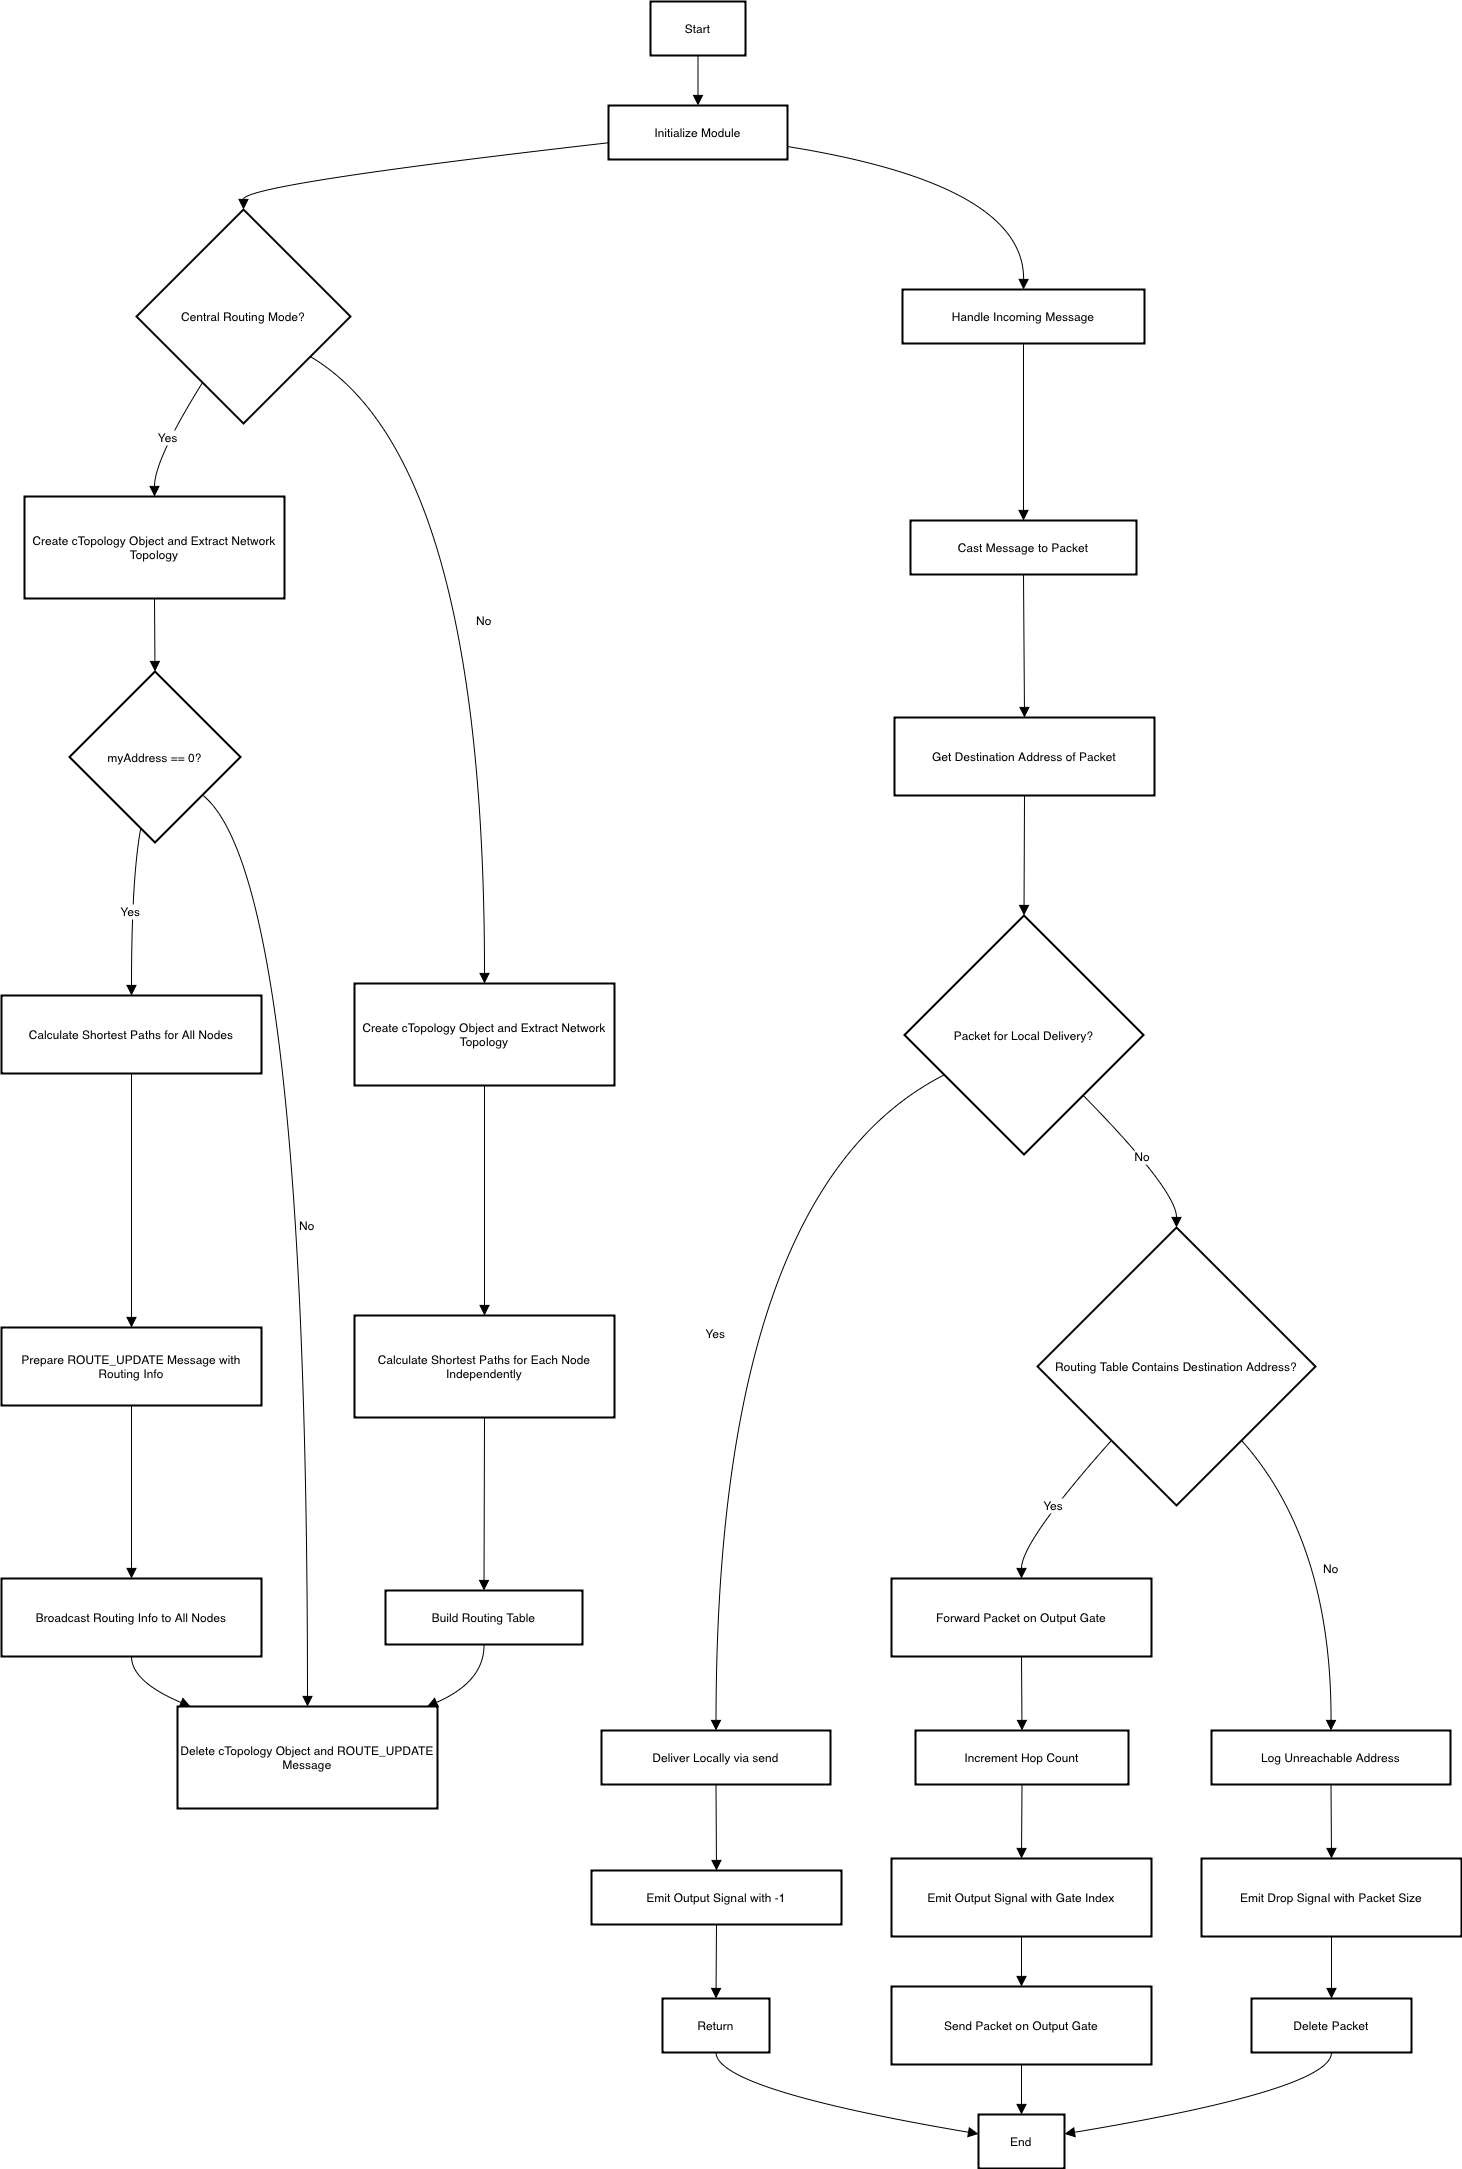

The diagram above was exported from draw.io. Its source (the exported page's mxGraphModel, read from the mxfile embedded in the PNG):
<mxGraphModel dx="649" dy="989" grid="0" gridSize="10" guides="1" tooltips="1" connect="1" arrows="1" fold="1" page="0" pageScale="1" pageWidth="850" pageHeight="1100" math="0" shadow="0">
  <root>
    <mxCell id="0" />
    <mxCell id="1" parent="0" />
    <mxCell id="ZGJJzp_PQE5GWUm1uLhZ-86" value="Start" style="whiteSpace=wrap;strokeWidth=2;" vertex="1" parent="1">
      <mxGeometry x="669" y="79" width="95" height="54" as="geometry" />
    </mxCell>
    <mxCell id="ZGJJzp_PQE5GWUm1uLhZ-87" value="Initialize Module" style="whiteSpace=wrap;strokeWidth=2;" vertex="1" parent="1">
      <mxGeometry x="627" y="183" width="179" height="54" as="geometry" />
    </mxCell>
    <mxCell id="ZGJJzp_PQE5GWUm1uLhZ-88" value="Central Routing Mode?" style="rhombus;strokeWidth=2;whiteSpace=wrap;" vertex="1" parent="1">
      <mxGeometry x="155" y="287" width="214" height="214" as="geometry" />
    </mxCell>
    <mxCell id="ZGJJzp_PQE5GWUm1uLhZ-89" value="Create cTopology Object and Extract Network Topology" style="whiteSpace=wrap;strokeWidth=2;" vertex="1" parent="1">
      <mxGeometry x="43" y="574" width="260" height="102" as="geometry" />
    </mxCell>
    <mxCell id="ZGJJzp_PQE5GWUm1uLhZ-90" value="myAddress == 0?" style="rhombus;strokeWidth=2;whiteSpace=wrap;" vertex="1" parent="1">
      <mxGeometry x="88" y="749" width="171" height="171" as="geometry" />
    </mxCell>
    <mxCell id="ZGJJzp_PQE5GWUm1uLhZ-91" value="Calculate Shortest Paths for All Nodes" style="whiteSpace=wrap;strokeWidth=2;" vertex="1" parent="1">
      <mxGeometry x="20" y="1073" width="260" height="78" as="geometry" />
    </mxCell>
    <mxCell id="ZGJJzp_PQE5GWUm1uLhZ-92" value="Prepare ROUTE_UPDATE Message with Routing Info" style="whiteSpace=wrap;strokeWidth=2;" vertex="1" parent="1">
      <mxGeometry x="20" y="1405" width="260" height="78" as="geometry" />
    </mxCell>
    <mxCell id="ZGJJzp_PQE5GWUm1uLhZ-93" value="Broadcast Routing Info to All Nodes" style="whiteSpace=wrap;strokeWidth=2;" vertex="1" parent="1">
      <mxGeometry x="20" y="1656" width="260" height="78" as="geometry" />
    </mxCell>
    <mxCell id="ZGJJzp_PQE5GWUm1uLhZ-94" value="Delete cTopology Object and ROUTE_UPDATE Message" style="whiteSpace=wrap;strokeWidth=2;" vertex="1" parent="1">
      <mxGeometry x="196" y="1784" width="260" height="102" as="geometry" />
    </mxCell>
    <mxCell id="ZGJJzp_PQE5GWUm1uLhZ-95" value="Create cTopology Object and Extract Network Topology" style="whiteSpace=wrap;strokeWidth=2;" vertex="1" parent="1">
      <mxGeometry x="373" y="1061" width="260" height="102" as="geometry" />
    </mxCell>
    <mxCell id="ZGJJzp_PQE5GWUm1uLhZ-96" value="Calculate Shortest Paths for Each Node Independently" style="whiteSpace=wrap;strokeWidth=2;" vertex="1" parent="1">
      <mxGeometry x="373" y="1393" width="260" height="102" as="geometry" />
    </mxCell>
    <mxCell id="ZGJJzp_PQE5GWUm1uLhZ-97" value="Build Routing Table" style="whiteSpace=wrap;strokeWidth=2;" vertex="1" parent="1">
      <mxGeometry x="404" y="1668" width="197" height="54" as="geometry" />
    </mxCell>
    <mxCell id="ZGJJzp_PQE5GWUm1uLhZ-98" value="Handle Incoming Message" style="whiteSpace=wrap;strokeWidth=2;" vertex="1" parent="1">
      <mxGeometry x="921" y="367" width="242" height="54" as="geometry" />
    </mxCell>
    <mxCell id="ZGJJzp_PQE5GWUm1uLhZ-99" value="Cast Message to Packet" style="whiteSpace=wrap;strokeWidth=2;" vertex="1" parent="1">
      <mxGeometry x="929" y="598" width="226" height="54" as="geometry" />
    </mxCell>
    <mxCell id="ZGJJzp_PQE5GWUm1uLhZ-100" value="Get Destination Address of Packet" style="whiteSpace=wrap;strokeWidth=2;" vertex="1" parent="1">
      <mxGeometry x="913" y="795" width="260" height="78" as="geometry" />
    </mxCell>
    <mxCell id="ZGJJzp_PQE5GWUm1uLhZ-101" value="Packet for Local Delivery?" style="rhombus;strokeWidth=2;whiteSpace=wrap;" vertex="1" parent="1">
      <mxGeometry x="923" y="993" width="239" height="239" as="geometry" />
    </mxCell>
    <mxCell id="ZGJJzp_PQE5GWUm1uLhZ-102" value="Deliver Locally via send" style="whiteSpace=wrap;strokeWidth=2;" vertex="1" parent="1">
      <mxGeometry x="620" y="1808" width="229" height="54" as="geometry" />
    </mxCell>
    <mxCell id="ZGJJzp_PQE5GWUm1uLhZ-103" value="Emit Output Signal with -1" style="whiteSpace=wrap;strokeWidth=2;" vertex="1" parent="1">
      <mxGeometry x="610" y="1948" width="250" height="54" as="geometry" />
    </mxCell>
    <mxCell id="ZGJJzp_PQE5GWUm1uLhZ-104" value="Return" style="whiteSpace=wrap;strokeWidth=2;" vertex="1" parent="1">
      <mxGeometry x="681" y="2076" width="107" height="54" as="geometry" />
    </mxCell>
    <mxCell id="ZGJJzp_PQE5GWUm1uLhZ-105" value="Routing Table Contains Destination Address?" style="rhombus;strokeWidth=2;whiteSpace=wrap;" vertex="1" parent="1">
      <mxGeometry x="1056" y="1305" width="278" height="278" as="geometry" />
    </mxCell>
    <mxCell id="ZGJJzp_PQE5GWUm1uLhZ-106" value="Forward Packet on Output Gate" style="whiteSpace=wrap;strokeWidth=2;" vertex="1" parent="1">
      <mxGeometry x="910" y="1656" width="260" height="78" as="geometry" />
    </mxCell>
    <mxCell id="ZGJJzp_PQE5GWUm1uLhZ-107" value="Increment Hop Count" style="whiteSpace=wrap;strokeWidth=2;" vertex="1" parent="1">
      <mxGeometry x="934" y="1808" width="213" height="54" as="geometry" />
    </mxCell>
    <mxCell id="ZGJJzp_PQE5GWUm1uLhZ-108" value="Emit Output Signal with Gate Index" style="whiteSpace=wrap;strokeWidth=2;" vertex="1" parent="1">
      <mxGeometry x="910" y="1936" width="260" height="78" as="geometry" />
    </mxCell>
    <mxCell id="ZGJJzp_PQE5GWUm1uLhZ-109" value="Send Packet on Output Gate" style="whiteSpace=wrap;strokeWidth=2;" vertex="1" parent="1">
      <mxGeometry x="910" y="2064" width="260" height="78" as="geometry" />
    </mxCell>
    <mxCell id="ZGJJzp_PQE5GWUm1uLhZ-110" value="Log Unreachable Address" style="whiteSpace=wrap;strokeWidth=2;" vertex="1" parent="1">
      <mxGeometry x="1230" y="1808" width="239" height="54" as="geometry" />
    </mxCell>
    <mxCell id="ZGJJzp_PQE5GWUm1uLhZ-111" value="Emit Drop Signal with Packet Size" style="whiteSpace=wrap;strokeWidth=2;" vertex="1" parent="1">
      <mxGeometry x="1220" y="1936" width="260" height="78" as="geometry" />
    </mxCell>
    <mxCell id="ZGJJzp_PQE5GWUm1uLhZ-112" value="Delete Packet" style="whiteSpace=wrap;strokeWidth=2;" vertex="1" parent="1">
      <mxGeometry x="1270" y="2076" width="160" height="54" as="geometry" />
    </mxCell>
    <mxCell id="ZGJJzp_PQE5GWUm1uLhZ-113" value="End" style="whiteSpace=wrap;strokeWidth=2;" vertex="1" parent="1">
      <mxGeometry x="997" y="2192" width="86" height="54" as="geometry" />
    </mxCell>
    <mxCell id="ZGJJzp_PQE5GWUm1uLhZ-114" value="" style="curved=1;startArrow=none;endArrow=block;exitX=0.5;exitY=1;entryX=0.5;entryY=0;rounded=0;fontSize=12;startSize=8;endSize=8;" edge="1" parent="1" source="ZGJJzp_PQE5GWUm1uLhZ-86" target="ZGJJzp_PQE5GWUm1uLhZ-87">
      <mxGeometry relative="1" as="geometry">
        <Array as="points" />
      </mxGeometry>
    </mxCell>
    <mxCell id="ZGJJzp_PQE5GWUm1uLhZ-115" value="" style="curved=1;startArrow=none;endArrow=block;exitX=0;exitY=0.69;entryX=0.5;entryY=0;rounded=0;fontSize=12;startSize=8;endSize=8;" edge="1" parent="1" source="ZGJJzp_PQE5GWUm1uLhZ-87" target="ZGJJzp_PQE5GWUm1uLhZ-88">
      <mxGeometry relative="1" as="geometry">
        <Array as="points">
          <mxPoint x="262" y="262" />
        </Array>
      </mxGeometry>
    </mxCell>
    <mxCell id="ZGJJzp_PQE5GWUm1uLhZ-116" value="Yes" style="curved=1;startArrow=none;endArrow=block;exitX=0.19;exitY=1;entryX=0.5;entryY=0;rounded=0;fontSize=12;startSize=8;endSize=8;" edge="1" parent="1" source="ZGJJzp_PQE5GWUm1uLhZ-88" target="ZGJJzp_PQE5GWUm1uLhZ-89">
      <mxGeometry relative="1" as="geometry">
        <Array as="points">
          <mxPoint x="173" y="537" />
        </Array>
      </mxGeometry>
    </mxCell>
    <mxCell id="ZGJJzp_PQE5GWUm1uLhZ-117" value="" style="curved=1;startArrow=none;endArrow=block;exitX=0.5;exitY=1;entryX=0.5;entryY=0;rounded=0;fontSize=12;startSize=8;endSize=8;" edge="1" parent="1" source="ZGJJzp_PQE5GWUm1uLhZ-89" target="ZGJJzp_PQE5GWUm1uLhZ-90">
      <mxGeometry relative="1" as="geometry">
        <Array as="points" />
      </mxGeometry>
    </mxCell>
    <mxCell id="ZGJJzp_PQE5GWUm1uLhZ-118" value="Yes" style="curved=1;startArrow=none;endArrow=block;exitX=0.4;exitY=1;entryX=0.5;entryY=0;rounded=0;fontSize=12;startSize=8;endSize=8;" edge="1" parent="1" source="ZGJJzp_PQE5GWUm1uLhZ-90" target="ZGJJzp_PQE5GWUm1uLhZ-91">
      <mxGeometry relative="1" as="geometry">
        <Array as="points">
          <mxPoint x="150" y="956" />
        </Array>
      </mxGeometry>
    </mxCell>
    <mxCell id="ZGJJzp_PQE5GWUm1uLhZ-119" value="" style="curved=1;startArrow=none;endArrow=block;exitX=0.5;exitY=1;entryX=0.5;entryY=-0.01;rounded=0;fontSize=12;startSize=8;endSize=8;" edge="1" parent="1" source="ZGJJzp_PQE5GWUm1uLhZ-91" target="ZGJJzp_PQE5GWUm1uLhZ-92">
      <mxGeometry relative="1" as="geometry">
        <Array as="points" />
      </mxGeometry>
    </mxCell>
    <mxCell id="ZGJJzp_PQE5GWUm1uLhZ-120" value="" style="curved=1;startArrow=none;endArrow=block;exitX=0.5;exitY=0.99;entryX=0.5;entryY=-0.01;rounded=0;fontSize=12;startSize=8;endSize=8;" edge="1" parent="1" source="ZGJJzp_PQE5GWUm1uLhZ-92" target="ZGJJzp_PQE5GWUm1uLhZ-93">
      <mxGeometry relative="1" as="geometry">
        <Array as="points" />
      </mxGeometry>
    </mxCell>
    <mxCell id="ZGJJzp_PQE5GWUm1uLhZ-121" value="" style="curved=1;startArrow=none;endArrow=block;exitX=0.5;exitY=0.99;entryX=0.05;entryY=0;rounded=0;fontSize=12;startSize=8;endSize=8;" edge="1" parent="1" source="ZGJJzp_PQE5GWUm1uLhZ-93" target="ZGJJzp_PQE5GWUm1uLhZ-94">
      <mxGeometry relative="1" as="geometry">
        <Array as="points">
          <mxPoint x="150" y="1759" />
        </Array>
      </mxGeometry>
    </mxCell>
    <mxCell id="ZGJJzp_PQE5GWUm1uLhZ-122" value="No" style="curved=1;startArrow=none;endArrow=block;exitX=1;exitY=0.9;entryX=0.5;entryY=0;rounded=0;fontSize=12;startSize=8;endSize=8;" edge="1" parent="1" source="ZGJJzp_PQE5GWUm1uLhZ-90" target="ZGJJzp_PQE5GWUm1uLhZ-94">
      <mxGeometry relative="1" as="geometry">
        <Array as="points">
          <mxPoint x="326" y="956" />
        </Array>
      </mxGeometry>
    </mxCell>
    <mxCell id="ZGJJzp_PQE5GWUm1uLhZ-123" value="No" style="curved=1;startArrow=none;endArrow=block;exitX=1;exitY=0.8;entryX=0.5;entryY=0;rounded=0;fontSize=12;startSize=8;endSize=8;" edge="1" parent="1" source="ZGJJzp_PQE5GWUm1uLhZ-88" target="ZGJJzp_PQE5GWUm1uLhZ-95">
      <mxGeometry relative="1" as="geometry">
        <Array as="points">
          <mxPoint x="503" y="537" />
        </Array>
      </mxGeometry>
    </mxCell>
    <mxCell id="ZGJJzp_PQE5GWUm1uLhZ-124" value="" style="curved=1;startArrow=none;endArrow=block;exitX=0.5;exitY=1;entryX=0.5;entryY=0;rounded=0;fontSize=12;startSize=8;endSize=8;" edge="1" parent="1" source="ZGJJzp_PQE5GWUm1uLhZ-95" target="ZGJJzp_PQE5GWUm1uLhZ-96">
      <mxGeometry relative="1" as="geometry">
        <Array as="points" />
      </mxGeometry>
    </mxCell>
    <mxCell id="ZGJJzp_PQE5GWUm1uLhZ-125" value="" style="curved=1;startArrow=none;endArrow=block;exitX=0.5;exitY=1;entryX=0.5;entryY=-0.01;rounded=0;fontSize=12;startSize=8;endSize=8;" edge="1" parent="1" source="ZGJJzp_PQE5GWUm1uLhZ-96" target="ZGJJzp_PQE5GWUm1uLhZ-97">
      <mxGeometry relative="1" as="geometry">
        <Array as="points" />
      </mxGeometry>
    </mxCell>
    <mxCell id="ZGJJzp_PQE5GWUm1uLhZ-126" value="" style="curved=1;startArrow=none;endArrow=block;exitX=0.5;exitY=0.99;entryX=0.96;entryY=0;rounded=0;fontSize=12;startSize=8;endSize=8;" edge="1" parent="1" source="ZGJJzp_PQE5GWUm1uLhZ-97" target="ZGJJzp_PQE5GWUm1uLhZ-94">
      <mxGeometry relative="1" as="geometry">
        <Array as="points">
          <mxPoint x="503" y="1759" />
        </Array>
      </mxGeometry>
    </mxCell>
    <mxCell id="ZGJJzp_PQE5GWUm1uLhZ-127" value="" style="curved=1;startArrow=none;endArrow=block;exitX=1;exitY=0.76;entryX=0.5;entryY=0;rounded=0;fontSize=12;startSize=8;endSize=8;" edge="1" parent="1" source="ZGJJzp_PQE5GWUm1uLhZ-87" target="ZGJJzp_PQE5GWUm1uLhZ-98">
      <mxGeometry relative="1" as="geometry">
        <Array as="points">
          <mxPoint x="1043" y="262" />
        </Array>
      </mxGeometry>
    </mxCell>
    <mxCell id="ZGJJzp_PQE5GWUm1uLhZ-128" value="" style="curved=1;startArrow=none;endArrow=block;exitX=0.5;exitY=1;entryX=0.5;entryY=-0.01;rounded=0;fontSize=12;startSize=8;endSize=8;" edge="1" parent="1" source="ZGJJzp_PQE5GWUm1uLhZ-98" target="ZGJJzp_PQE5GWUm1uLhZ-99">
      <mxGeometry relative="1" as="geometry">
        <Array as="points" />
      </mxGeometry>
    </mxCell>
    <mxCell id="ZGJJzp_PQE5GWUm1uLhZ-129" value="" style="curved=1;startArrow=none;endArrow=block;exitX=0.5;exitY=0.99;entryX=0.5;entryY=0;rounded=0;fontSize=12;startSize=8;endSize=8;" edge="1" parent="1" source="ZGJJzp_PQE5GWUm1uLhZ-99" target="ZGJJzp_PQE5GWUm1uLhZ-100">
      <mxGeometry relative="1" as="geometry">
        <Array as="points" />
      </mxGeometry>
    </mxCell>
    <mxCell id="ZGJJzp_PQE5GWUm1uLhZ-130" value="" style="curved=1;startArrow=none;endArrow=block;exitX=0.5;exitY=1;entryX=0.5;entryY=0;rounded=0;fontSize=12;startSize=8;endSize=8;" edge="1" parent="1" source="ZGJJzp_PQE5GWUm1uLhZ-100" target="ZGJJzp_PQE5GWUm1uLhZ-101">
      <mxGeometry relative="1" as="geometry">
        <Array as="points" />
      </mxGeometry>
    </mxCell>
    <mxCell id="ZGJJzp_PQE5GWUm1uLhZ-131" value="Yes" style="curved=1;startArrow=none;endArrow=block;exitX=0;exitY=0.75;entryX=0.5;entryY=-0.01;rounded=0;fontSize=12;startSize=8;endSize=8;" edge="1" parent="1" source="ZGJJzp_PQE5GWUm1uLhZ-101" target="ZGJJzp_PQE5GWUm1uLhZ-102">
      <mxGeometry relative="1" as="geometry">
        <Array as="points">
          <mxPoint x="735" y="1268" />
        </Array>
      </mxGeometry>
    </mxCell>
    <mxCell id="ZGJJzp_PQE5GWUm1uLhZ-132" value="" style="curved=1;startArrow=none;endArrow=block;exitX=0.5;exitY=0.99;entryX=0.5;entryY=-0.01;rounded=0;fontSize=12;startSize=8;endSize=8;" edge="1" parent="1" source="ZGJJzp_PQE5GWUm1uLhZ-102" target="ZGJJzp_PQE5GWUm1uLhZ-103">
      <mxGeometry relative="1" as="geometry">
        <Array as="points" />
      </mxGeometry>
    </mxCell>
    <mxCell id="ZGJJzp_PQE5GWUm1uLhZ-133" value="" style="curved=1;startArrow=none;endArrow=block;exitX=0.5;exitY=0.99;entryX=0.5;entryY=-0.01;rounded=0;fontSize=12;startSize=8;endSize=8;" edge="1" parent="1" source="ZGJJzp_PQE5GWUm1uLhZ-103" target="ZGJJzp_PQE5GWUm1uLhZ-104">
      <mxGeometry relative="1" as="geometry">
        <Array as="points" />
      </mxGeometry>
    </mxCell>
    <mxCell id="ZGJJzp_PQE5GWUm1uLhZ-134" value="No" style="curved=1;startArrow=none;endArrow=block;exitX=0.99;exitY=1;entryX=0.5;entryY=0;rounded=0;fontSize=12;startSize=8;endSize=8;" edge="1" parent="1" source="ZGJJzp_PQE5GWUm1uLhZ-101" target="ZGJJzp_PQE5GWUm1uLhZ-105">
      <mxGeometry relative="1" as="geometry">
        <Array as="points">
          <mxPoint x="1195" y="1268" />
        </Array>
      </mxGeometry>
    </mxCell>
    <mxCell id="ZGJJzp_PQE5GWUm1uLhZ-135" value="Yes" style="curved=1;startArrow=none;endArrow=block;exitX=0.06;exitY=1;entryX=0.5;entryY=-0.01;rounded=0;fontSize=12;startSize=8;endSize=8;" edge="1" parent="1" source="ZGJJzp_PQE5GWUm1uLhZ-105" target="ZGJJzp_PQE5GWUm1uLhZ-106">
      <mxGeometry relative="1" as="geometry">
        <Array as="points">
          <mxPoint x="1040" y="1619" />
        </Array>
      </mxGeometry>
    </mxCell>
    <mxCell id="ZGJJzp_PQE5GWUm1uLhZ-136" value="" style="curved=1;startArrow=none;endArrow=block;exitX=0.5;exitY=0.99;entryX=0.5;entryY=-0.01;rounded=0;fontSize=12;startSize=8;endSize=8;" edge="1" parent="1" source="ZGJJzp_PQE5GWUm1uLhZ-106" target="ZGJJzp_PQE5GWUm1uLhZ-107">
      <mxGeometry relative="1" as="geometry">
        <Array as="points" />
      </mxGeometry>
    </mxCell>
    <mxCell id="ZGJJzp_PQE5GWUm1uLhZ-137" value="" style="curved=1;startArrow=none;endArrow=block;exitX=0.5;exitY=0.99;entryX=0.5;entryY=-0.01;rounded=0;fontSize=12;startSize=8;endSize=8;" edge="1" parent="1" source="ZGJJzp_PQE5GWUm1uLhZ-107" target="ZGJJzp_PQE5GWUm1uLhZ-108">
      <mxGeometry relative="1" as="geometry">
        <Array as="points" />
      </mxGeometry>
    </mxCell>
    <mxCell id="ZGJJzp_PQE5GWUm1uLhZ-138" value="" style="curved=1;startArrow=none;endArrow=block;exitX=0.5;exitY=0.99;entryX=0.5;entryY=-0.01;rounded=0;fontSize=12;startSize=8;endSize=8;" edge="1" parent="1" source="ZGJJzp_PQE5GWUm1uLhZ-108" target="ZGJJzp_PQE5GWUm1uLhZ-109">
      <mxGeometry relative="1" as="geometry">
        <Array as="points" />
      </mxGeometry>
    </mxCell>
    <mxCell id="ZGJJzp_PQE5GWUm1uLhZ-139" value="No" style="curved=1;startArrow=none;endArrow=block;exitX=0.94;exitY=1;entryX=0.5;entryY=-0.01;rounded=0;fontSize=12;startSize=8;endSize=8;" edge="1" parent="1" source="ZGJJzp_PQE5GWUm1uLhZ-105" target="ZGJJzp_PQE5GWUm1uLhZ-110">
      <mxGeometry relative="1" as="geometry">
        <Array as="points">
          <mxPoint x="1350" y="1619" />
        </Array>
      </mxGeometry>
    </mxCell>
    <mxCell id="ZGJJzp_PQE5GWUm1uLhZ-140" value="" style="curved=1;startArrow=none;endArrow=block;exitX=0.5;exitY=0.99;entryX=0.5;entryY=-0.01;rounded=0;fontSize=12;startSize=8;endSize=8;" edge="1" parent="1" source="ZGJJzp_PQE5GWUm1uLhZ-110" target="ZGJJzp_PQE5GWUm1uLhZ-111">
      <mxGeometry relative="1" as="geometry">
        <Array as="points" />
      </mxGeometry>
    </mxCell>
    <mxCell id="ZGJJzp_PQE5GWUm1uLhZ-141" value="" style="curved=1;startArrow=none;endArrow=block;exitX=0.5;exitY=0.99;entryX=0.5;entryY=-0.01;rounded=0;fontSize=12;startSize=8;endSize=8;" edge="1" parent="1" source="ZGJJzp_PQE5GWUm1uLhZ-111" target="ZGJJzp_PQE5GWUm1uLhZ-112">
      <mxGeometry relative="1" as="geometry">
        <Array as="points" />
      </mxGeometry>
    </mxCell>
    <mxCell id="ZGJJzp_PQE5GWUm1uLhZ-142" value="" style="curved=1;startArrow=none;endArrow=block;exitX=0.5;exitY=0.99;entryX=0.5;entryY=-0.01;rounded=0;fontSize=12;startSize=8;endSize=8;" edge="1" parent="1" source="ZGJJzp_PQE5GWUm1uLhZ-109" target="ZGJJzp_PQE5GWUm1uLhZ-113">
      <mxGeometry relative="1" as="geometry">
        <Array as="points" />
      </mxGeometry>
    </mxCell>
    <mxCell id="ZGJJzp_PQE5GWUm1uLhZ-143" value="" style="curved=1;startArrow=none;endArrow=block;exitX=0.5;exitY=0.99;entryX=0;entryY=0.36;rounded=0;fontSize=12;startSize=8;endSize=8;" edge="1" parent="1" source="ZGJJzp_PQE5GWUm1uLhZ-104" target="ZGJJzp_PQE5GWUm1uLhZ-113">
      <mxGeometry relative="1" as="geometry">
        <Array as="points">
          <mxPoint x="735" y="2167" />
        </Array>
      </mxGeometry>
    </mxCell>
    <mxCell id="ZGJJzp_PQE5GWUm1uLhZ-144" value="" style="curved=1;startArrow=none;endArrow=block;exitX=0.5;exitY=0.99;entryX=1;entryY=0.36;rounded=0;fontSize=12;startSize=8;endSize=8;" edge="1" parent="1" source="ZGJJzp_PQE5GWUm1uLhZ-112" target="ZGJJzp_PQE5GWUm1uLhZ-113">
      <mxGeometry relative="1" as="geometry">
        <Array as="points">
          <mxPoint x="1350" y="2167" />
        </Array>
      </mxGeometry>
    </mxCell>
  </root>
</mxGraphModel>